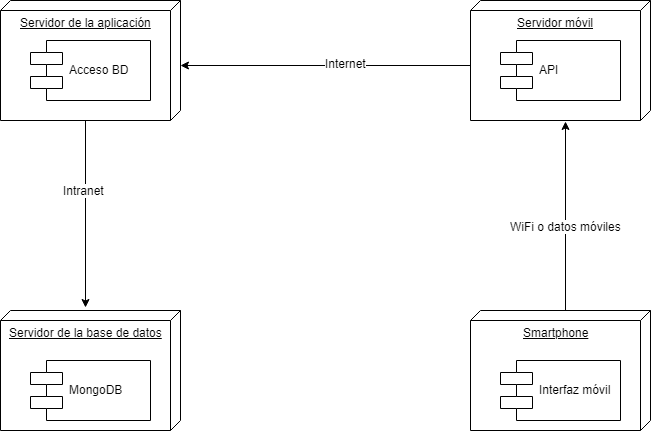

The diagram above was exported from draw.io. Its source (the exported page's mxGraphModel, read from the mxfile embedded in the PNG):
<mxGraphModel dx="2449" dy="765" grid="1" gridSize="10" guides="1" tooltips="1" connect="1" arrows="1" fold="1" page="1" pageScale="1" pageWidth="827" pageHeight="1169" math="0" shadow="0">
  <root>
    <mxCell id="0" />
    <mxCell id="1" parent="0" />
    <mxCell id="lfp8nQd_E31Pewe_rxZU-11" style="edgeStyle=orthogonalEdgeStyle;rounded=0;orthogonalLoop=1;jettySize=auto;html=1;exitX=0;exitY=0;exitDx=120;exitDy=95;exitPerimeter=0;entryX=-0.025;entryY=0.528;entryDx=0;entryDy=0;entryPerimeter=0;" parent="1" source="lfp8nQd_E31Pewe_rxZU-4" target="lfp8nQd_E31Pewe_rxZU-5" edge="1">
      <mxGeometry relative="1" as="geometry" />
    </mxCell>
    <mxCell id="lfp8nQd_E31Pewe_rxZU-14" value="Intranet" style="text;html=1;resizable=0;points=[];align=center;verticalAlign=middle;labelBackgroundColor=#ffffff;" parent="lfp8nQd_E31Pewe_rxZU-11" vertex="1" connectable="0">
      <mxGeometry x="-0.262" y="-2" relative="1" as="geometry">
        <mxPoint as="offset" />
      </mxGeometry>
    </mxCell>
    <mxCell id="lfp8nQd_E31Pewe_rxZU-4" value="Servidor de la aplicación" style="verticalAlign=top;align=center;spacingTop=8;spacingLeft=2;spacingRight=12;shape=cube;size=10;direction=south;fontStyle=4;html=1;" parent="1" vertex="1">
      <mxGeometry x="-790" y="40" width="180" height="120" as="geometry" />
    </mxCell>
    <mxCell id="lfp8nQd_E31Pewe_rxZU-5" value="Servidor de la base de datos" style="verticalAlign=top;align=center;spacingTop=8;spacingLeft=2;spacingRight=12;shape=cube;size=10;direction=south;fontStyle=4;html=1;" parent="1" vertex="1">
      <mxGeometry x="-790" y="350" width="180" height="120" as="geometry" />
    </mxCell>
    <mxCell id="lfp8nQd_E31Pewe_rxZU-10" style="edgeStyle=orthogonalEdgeStyle;rounded=0;orthogonalLoop=1;jettySize=auto;html=1;exitX=0;exitY=0;exitDx=65;exitDy=180;exitPerimeter=0;entryX=0.542;entryY=0;entryDx=0;entryDy=0;entryPerimeter=0;" parent="1" source="lfp8nQd_E31Pewe_rxZU-6" target="lfp8nQd_E31Pewe_rxZU-4" edge="1">
      <mxGeometry relative="1" as="geometry" />
    </mxCell>
    <mxCell id="lfp8nQd_E31Pewe_rxZU-13" value="Internet" style="text;html=1;resizable=0;points=[];align=center;verticalAlign=middle;labelBackgroundColor=#ffffff;" parent="lfp8nQd_E31Pewe_rxZU-10" vertex="1" connectable="0">
      <mxGeometry x="-0.1379" y="-3" relative="1" as="geometry">
        <mxPoint as="offset" />
      </mxGeometry>
    </mxCell>
    <mxCell id="lfp8nQd_E31Pewe_rxZU-6" value="Servidor móvil" style="verticalAlign=top;align=center;spacingTop=8;spacingLeft=2;spacingRight=12;shape=cube;size=10;direction=south;fontStyle=4;html=1;" parent="1" vertex="1">
      <mxGeometry x="-320" y="40" width="180" height="120" as="geometry" />
    </mxCell>
    <mxCell id="lfp8nQd_E31Pewe_rxZU-9" style="edgeStyle=orthogonalEdgeStyle;rounded=0;orthogonalLoop=1;jettySize=auto;html=1;exitX=0;exitY=0;exitDx=0;exitDy=85;exitPerimeter=0;entryX=1.008;entryY=0.472;entryDx=0;entryDy=0;entryPerimeter=0;" parent="1" source="lfp8nQd_E31Pewe_rxZU-7" target="lfp8nQd_E31Pewe_rxZU-6" edge="1">
      <mxGeometry relative="1" as="geometry" />
    </mxCell>
    <mxCell id="lfp8nQd_E31Pewe_rxZU-12" value="WiFi o datos móviles" style="text;html=1;resizable=0;points=[];align=center;verticalAlign=middle;labelBackgroundColor=#ffffff;" parent="lfp8nQd_E31Pewe_rxZU-9" vertex="1" connectable="0">
      <mxGeometry x="-0.1005" relative="1" as="geometry">
        <mxPoint as="offset" />
      </mxGeometry>
    </mxCell>
    <mxCell id="lfp8nQd_E31Pewe_rxZU-7" value="Smartphone" style="verticalAlign=top;align=center;spacingTop=8;spacingLeft=2;spacingRight=12;shape=cube;size=10;direction=south;fontStyle=4;html=1;" parent="1" vertex="1">
      <mxGeometry x="-320" y="350" width="180" height="120" as="geometry" />
    </mxCell>
    <mxCell id="Eo5sP_5gh6-MKmhlcHbq-1" value="MongoDB" style="shape=component;align=left;spacingLeft=36;" parent="1" vertex="1">
      <mxGeometry x="-760" y="400" width="120" height="60" as="geometry" />
    </mxCell>
    <mxCell id="Eo5sP_5gh6-MKmhlcHbq-2" value="Interfaz móvil" style="shape=component;align=left;spacingLeft=36;" parent="1" vertex="1">
      <mxGeometry x="-290" y="400" width="120" height="60" as="geometry" />
    </mxCell>
    <mxCell id="Eo5sP_5gh6-MKmhlcHbq-3" value="API" style="shape=component;align=left;spacingLeft=36;" parent="1" vertex="1">
      <mxGeometry x="-290" y="80" width="120" height="60" as="geometry" />
    </mxCell>
    <mxCell id="Eo5sP_5gh6-MKmhlcHbq-4" value="Acceso BD" style="shape=component;align=left;spacingLeft=36;" parent="1" vertex="1">
      <mxGeometry x="-760" y="80" width="120" height="60" as="geometry" />
    </mxCell>
  </root>
</mxGraphModel>